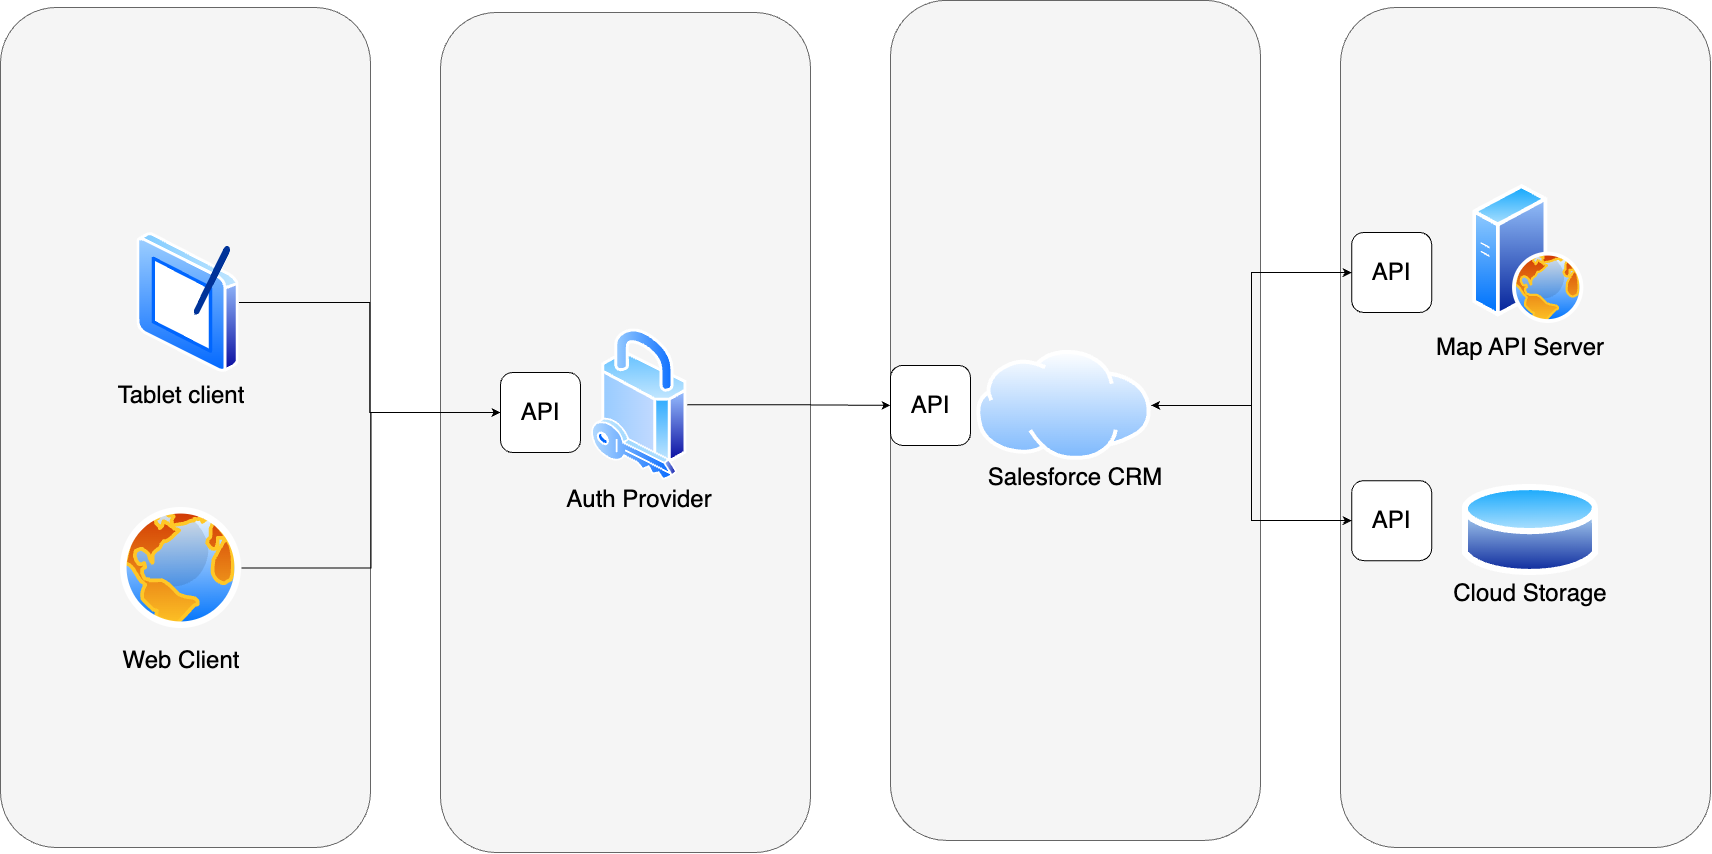

The diagram above was exported from draw.io. Its source (the exported page's mxGraphModel, read from the mxfile embedded in the PNG):
<mxGraphModel dx="97" dy="3789" grid="1" gridSize="10" guides="1" tooltips="1" connect="1" arrows="1" fold="1" page="1" pageScale="1" pageWidth="827" pageHeight="1169" math="0" shadow="0">
  <root>
    <mxCell id="0" />
    <mxCell id="1" parent="0" />
    <mxCell id="1-ibB1fW5mCKuZ8-OVEi-38" value="" style="rounded=1;whiteSpace=wrap;html=1;fillColor=#f5f5f5;fontColor=#333333;strokeColor=#666666;" vertex="1" parent="1">
      <mxGeometry x="3190" y="-520" width="370" height="840" as="geometry" />
    </mxCell>
    <mxCell id="1-ibB1fW5mCKuZ8-OVEi-37" value="" style="rounded=1;whiteSpace=wrap;html=1;fillColor=#f5f5f5;fontColor=#333333;strokeColor=#666666;" vertex="1" parent="1">
      <mxGeometry x="2740" y="-527.12" width="370" height="840" as="geometry" />
    </mxCell>
    <mxCell id="1-ibB1fW5mCKuZ8-OVEi-36" value="" style="rounded=1;whiteSpace=wrap;html=1;fillColor=#f5f5f5;fontColor=#333333;strokeColor=#666666;" vertex="1" parent="1">
      <mxGeometry x="2290" y="-515" width="370" height="840" as="geometry" />
    </mxCell>
    <mxCell id="1-ibB1fW5mCKuZ8-OVEi-35" value="" style="rounded=1;whiteSpace=wrap;html=1;fillColor=#f5f5f5;fontColor=#333333;strokeColor=#666666;" vertex="1" parent="1">
      <mxGeometry x="1850" y="-520" width="370" height="840" as="geometry" />
    </mxCell>
    <mxCell id="1-ibB1fW5mCKuZ8-OVEi-50" style="edgeStyle=orthogonalEdgeStyle;rounded=0;orthogonalLoop=1;jettySize=auto;html=1;" edge="1" parent="1" source="1-ibB1fW5mCKuZ8-OVEi-9">
      <mxGeometry relative="1" as="geometry">
        <mxPoint x="2740" y="-122.07692307692332" as="targetPoint" />
      </mxGeometry>
    </mxCell>
    <mxCell id="1-ibB1fW5mCKuZ8-OVEi-9" value="" style="image;aspect=fixed;perimeter=ellipsePerimeter;html=1;align=center;shadow=0;dashed=0;spacingTop=3;image=img/lib/active_directory/security.svg;" vertex="1" parent="1">
      <mxGeometry x="2441.05" y="-198.62" width="95.6" height="151.75" as="geometry" />
    </mxCell>
    <mxCell id="1-ibB1fW5mCKuZ8-OVEi-54" style="edgeStyle=orthogonalEdgeStyle;rounded=0;orthogonalLoop=1;jettySize=auto;html=1;entryX=0;entryY=0.5;entryDx=0;entryDy=0;" edge="1" parent="1" source="1-ibB1fW5mCKuZ8-OVEi-10" target="1-ibB1fW5mCKuZ8-OVEi-52">
      <mxGeometry relative="1" as="geometry" />
    </mxCell>
    <mxCell id="1-ibB1fW5mCKuZ8-OVEi-55" style="edgeStyle=orthogonalEdgeStyle;rounded=0;orthogonalLoop=1;jettySize=auto;html=1;entryX=0;entryY=0.5;entryDx=0;entryDy=0;" edge="1" parent="1" source="1-ibB1fW5mCKuZ8-OVEi-10" target="1-ibB1fW5mCKuZ8-OVEi-53">
      <mxGeometry relative="1" as="geometry" />
    </mxCell>
    <mxCell id="1-ibB1fW5mCKuZ8-OVEi-10" value="" style="image;aspect=fixed;perimeter=ellipsePerimeter;html=1;align=center;shadow=0;dashed=0;spacingTop=3;image=img/lib/active_directory/internet_cloud.svg;" vertex="1" parent="1">
      <mxGeometry x="2826.15" y="-177.12" width="174.6" height="110" as="geometry" />
    </mxCell>
    <mxCell id="1-ibB1fW5mCKuZ8-OVEi-11" value="&lt;font style=&quot;font-size: 24px;&quot;&gt;Salesforce CRM&lt;/font&gt;" style="text;html=1;align=center;verticalAlign=middle;whiteSpace=wrap;rounded=0;" vertex="1" parent="1">
      <mxGeometry x="2826.15" y="-62.120000000000005" width="197.7" height="25" as="geometry" />
    </mxCell>
    <mxCell id="1-ibB1fW5mCKuZ8-OVEi-12" value="" style="image;aspect=fixed;perimeter=ellipsePerimeter;html=1;align=center;shadow=0;dashed=0;spacingTop=3;image=img/lib/active_directory/web_server.svg;" vertex="1" parent="1">
      <mxGeometry x="3322.15" y="-343" width="111.2" height="139" as="geometry" />
    </mxCell>
    <mxCell id="1-ibB1fW5mCKuZ8-OVEi-13" value="&lt;font style=&quot;font-size: 24px;&quot;&gt;Map API Server&lt;/font&gt;" style="text;html=1;align=center;verticalAlign=middle;whiteSpace=wrap;rounded=0;" vertex="1" parent="1">
      <mxGeometry x="3271.15" y="-193" width="197.7" height="25" as="geometry" />
    </mxCell>
    <mxCell id="1-ibB1fW5mCKuZ8-OVEi-15" value="&lt;span style=&quot;font-size: 24px;&quot;&gt;Web Client&lt;/span&gt;" style="text;html=1;align=center;verticalAlign=middle;whiteSpace=wrap;rounded=0;" vertex="1" parent="1">
      <mxGeometry x="1931.65" y="120" width="197.7" height="25" as="geometry" />
    </mxCell>
    <mxCell id="1-ibB1fW5mCKuZ8-OVEi-17" value="&lt;span style=&quot;font-size: 24px;&quot;&gt;Tablet client&lt;/span&gt;" style="text;html=1;align=center;verticalAlign=middle;whiteSpace=wrap;rounded=0;" vertex="1" parent="1">
      <mxGeometry x="1931.65" y="-145" width="197.7" height="25" as="geometry" />
    </mxCell>
    <mxCell id="1-ibB1fW5mCKuZ8-OVEi-46" style="edgeStyle=orthogonalEdgeStyle;rounded=0;orthogonalLoop=1;jettySize=auto;html=1;exitX=1;exitY=0.5;exitDx=0;exitDy=0;" edge="1" parent="1" source="1-ibB1fW5mCKuZ8-OVEi-18" target="1-ibB1fW5mCKuZ8-OVEi-43">
      <mxGeometry relative="1" as="geometry" />
    </mxCell>
    <mxCell id="1-ibB1fW5mCKuZ8-OVEi-18" value="" style="image;aspect=fixed;perimeter=ellipsePerimeter;html=1;align=center;shadow=0;dashed=0;spacingTop=3;image=img/lib/active_directory/tablet_pc.svg;" vertex="1" parent="1">
      <mxGeometry x="1986.4099999999999" y="-295" width="102.2" height="140" as="geometry" />
    </mxCell>
    <mxCell id="1-ibB1fW5mCKuZ8-OVEi-19" value="&lt;span style=&quot;font-size: 24px;&quot;&gt;Auth Provider&lt;/span&gt;" style="text;html=1;align=center;verticalAlign=middle;whiteSpace=wrap;rounded=0;" vertex="1" parent="1">
      <mxGeometry x="2390" y="-40.62" width="197.7" height="25" as="geometry" />
    </mxCell>
    <mxCell id="1-ibB1fW5mCKuZ8-OVEi-47" style="edgeStyle=orthogonalEdgeStyle;rounded=0;orthogonalLoop=1;jettySize=auto;html=1;entryX=0;entryY=0.5;entryDx=0;entryDy=0;" edge="1" parent="1" source="1-ibB1fW5mCKuZ8-OVEi-23" target="1-ibB1fW5mCKuZ8-OVEi-43">
      <mxGeometry relative="1" as="geometry">
        <mxPoint x="2340" y="-86.86999999999989" as="targetPoint" />
      </mxGeometry>
    </mxCell>
    <mxCell id="1-ibB1fW5mCKuZ8-OVEi-23" value="" style="image;aspect=fixed;perimeter=ellipsePerimeter;html=1;align=center;shadow=0;dashed=0;spacingTop=3;image=img/lib/active_directory/internet_globe.svg;" vertex="1" parent="1">
      <mxGeometry x="1970" y="-20" width="121" height="121" as="geometry" />
    </mxCell>
    <mxCell id="1-ibB1fW5mCKuZ8-OVEi-26" value="" style="image;aspect=fixed;perimeter=ellipsePerimeter;html=1;align=center;shadow=0;dashed=0;spacingTop=3;image=img/lib/active_directory/database.svg;" vertex="1" parent="1">
      <mxGeometry x="3311.75" y="-48" width="136.49" height="101" as="geometry" />
    </mxCell>
    <mxCell id="1-ibB1fW5mCKuZ8-OVEi-31" value="&lt;span style=&quot;font-size: 24px;&quot;&gt;Cloud Storage&lt;/span&gt;" style="text;html=1;align=center;verticalAlign=middle;whiteSpace=wrap;rounded=0;" vertex="1" parent="1">
      <mxGeometry x="3281.15" y="53" width="197.7" height="25" as="geometry" />
    </mxCell>
    <mxCell id="1-ibB1fW5mCKuZ8-OVEi-43" value="&lt;font style=&quot;font-size: 24px;&quot;&gt;API&lt;/font&gt;" style="rounded=1;whiteSpace=wrap;html=1;" vertex="1" parent="1">
      <mxGeometry x="2350" y="-155" width="80" height="80" as="geometry" />
    </mxCell>
    <mxCell id="1-ibB1fW5mCKuZ8-OVEi-51" value="&lt;font style=&quot;font-size: 24px;&quot;&gt;API&lt;/font&gt;" style="rounded=1;whiteSpace=wrap;html=1;" vertex="1" parent="1">
      <mxGeometry x="2740" y="-162.12" width="80" height="80" as="geometry" />
    </mxCell>
    <mxCell id="1-ibB1fW5mCKuZ8-OVEi-56" style="edgeStyle=orthogonalEdgeStyle;rounded=0;orthogonalLoop=1;jettySize=auto;html=1;entryX=1;entryY=0.5;entryDx=0;entryDy=0;" edge="1" parent="1" source="1-ibB1fW5mCKuZ8-OVEi-52" target="1-ibB1fW5mCKuZ8-OVEi-10">
      <mxGeometry relative="1" as="geometry" />
    </mxCell>
    <mxCell id="1-ibB1fW5mCKuZ8-OVEi-52" value="&lt;font style=&quot;font-size: 24px;&quot;&gt;API&lt;/font&gt;" style="rounded=1;whiteSpace=wrap;html=1;" vertex="1" parent="1">
      <mxGeometry x="3201.15" y="-295" width="80" height="80" as="geometry" />
    </mxCell>
    <mxCell id="1-ibB1fW5mCKuZ8-OVEi-57" style="edgeStyle=orthogonalEdgeStyle;rounded=0;orthogonalLoop=1;jettySize=auto;html=1;entryX=1;entryY=0.5;entryDx=0;entryDy=0;" edge="1" parent="1" source="1-ibB1fW5mCKuZ8-OVEi-53" target="1-ibB1fW5mCKuZ8-OVEi-10">
      <mxGeometry relative="1" as="geometry" />
    </mxCell>
    <mxCell id="1-ibB1fW5mCKuZ8-OVEi-53" value="&lt;font style=&quot;font-size: 24px;&quot;&gt;API&lt;/font&gt;" style="rounded=1;whiteSpace=wrap;html=1;" vertex="1" parent="1">
      <mxGeometry x="3201.15" y="-46.870000000000005" width="80" height="80" as="geometry" />
    </mxCell>
  </root>
</mxGraphModel>